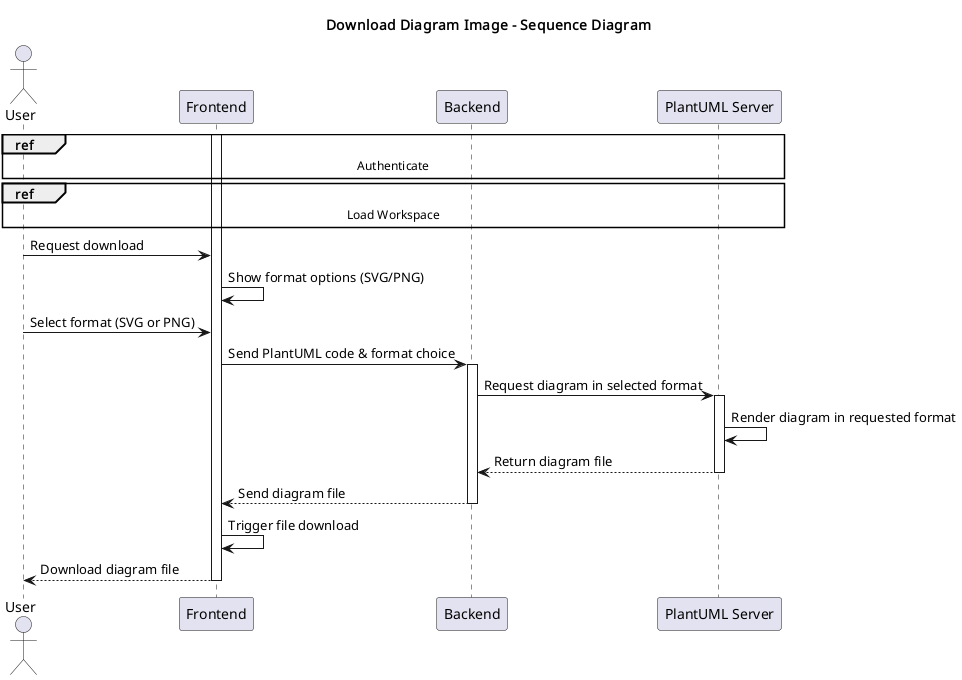

The diagram above was rendered by PlantUML. Its source (embedded in the PNG):
@startuml
title Download Diagram Image - Sequence Diagram

actor User
participant Frontend
participant Backend
participant "PlantUML Server" as PlantUML

ref over User, PlantUML: Authenticate

ref over User, PlantUML: Load Workspace

activate Frontend

User -> Frontend: Request download
Frontend -> Frontend: Show format options (SVG/PNG)

User -> Frontend: Select format (SVG or PNG)
Frontend -> Backend: Send PlantUML code & format choice
activate Backend

Backend -> PlantUML: Request diagram in selected format
activate PlantUML
PlantUML -> PlantUML: Render diagram in requested format
PlantUML --> Backend: Return diagram file
deactivate PlantUML

Backend --> Frontend: Send diagram file
deactivate Backend

Frontend -> Frontend: Trigger file download
Frontend --> User: Download diagram file
deactivate Frontend

@enduml